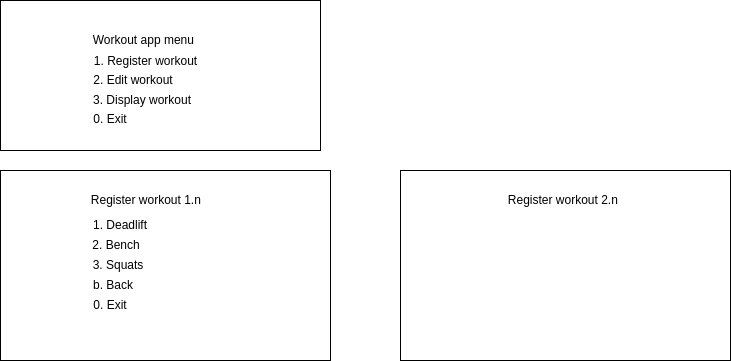

The diagram above was exported from draw.io. Its source (the exported page's mxGraphModel, read from the mxfile embedded in the PNG):
<mxGraphModel dx="0" dy="472" grid="1" gridSize="10" guides="1" tooltips="1" connect="1" arrows="1" fold="1" page="1" pageScale="1" pageWidth="850" pageHeight="1100" math="0" shadow="0">
  <root>
    <mxCell id="0" />
    <mxCell id="1" parent="0" />
    <mxCell id="2" value="&lt;div style=&quot;text-align: left&quot;&gt;&lt;br&gt;&lt;/div&gt;" style="rounded=0;whiteSpace=wrap;html=1;" parent="1" vertex="1">
      <mxGeometry x="60" y="40" width="320" height="150" as="geometry" />
    </mxCell>
    <mxCell id="4" value="Workout app menu&amp;nbsp;" style="text;html=1;strokeColor=none;fillColor=none;align=center;verticalAlign=middle;whiteSpace=wrap;rounded=0;" vertex="1" parent="1">
      <mxGeometry x="100" y="60" width="210" height="40" as="geometry" />
    </mxCell>
    <mxCell id="5" value="1. Register workout" style="text;html=1;strokeColor=none;fillColor=none;align=center;verticalAlign=middle;whiteSpace=wrap;rounded=0;" vertex="1" parent="1">
      <mxGeometry x="142.5" y="100" width="125" as="geometry" />
    </mxCell>
    <mxCell id="6" value="2. Edit workout" style="text;html=1;strokeColor=none;fillColor=none;align=center;verticalAlign=middle;whiteSpace=wrap;rounded=0;" vertex="1" parent="1">
      <mxGeometry x="128.5" y="110" width="127.5" height="20" as="geometry" />
    </mxCell>
    <mxCell id="7" value="3. Display workout" style="text;html=1;strokeColor=none;fillColor=none;align=center;verticalAlign=middle;whiteSpace=wrap;rounded=0;" vertex="1" parent="1">
      <mxGeometry x="132.5" y="130" width="137.5" height="20" as="geometry" />
    </mxCell>
    <mxCell id="8" value="0. Exit&lt;br&gt;" style="text;html=1;strokeColor=none;fillColor=none;align=center;verticalAlign=middle;whiteSpace=wrap;rounded=0;" vertex="1" parent="1">
      <mxGeometry x="100" y="144" width="140" height="30" as="geometry" />
    </mxCell>
    <mxCell id="12" value="" style="rounded=0;whiteSpace=wrap;html=1;" vertex="1" parent="1">
      <mxGeometry x="60" y="210" width="330" height="190" as="geometry" />
    </mxCell>
    <mxCell id="13" value="1. Deadlift" style="text;html=1;strokeColor=none;fillColor=none;align=center;verticalAlign=middle;whiteSpace=wrap;rounded=0;" vertex="1" parent="1">
      <mxGeometry x="150" y="250" width="60" height="30" as="geometry" />
    </mxCell>
    <mxCell id="14" value="Register workout 1.n&amp;nbsp;" style="text;html=1;strokeColor=none;fillColor=none;align=center;verticalAlign=middle;whiteSpace=wrap;rounded=0;" vertex="1" parent="1">
      <mxGeometry x="142.5" y="230" width="128.75" height="20" as="geometry" />
    </mxCell>
    <mxCell id="15" value="2. Bench" style="text;html=1;strokeColor=none;fillColor=none;align=center;verticalAlign=middle;whiteSpace=wrap;rounded=0;" vertex="1" parent="1">
      <mxGeometry x="146" y="270" width="60" height="30" as="geometry" />
    </mxCell>
    <mxCell id="16" value="3. Squats" style="text;html=1;strokeColor=none;fillColor=none;align=center;verticalAlign=middle;whiteSpace=wrap;rounded=0;" vertex="1" parent="1">
      <mxGeometry x="147.5" y="290" width="60" height="30" as="geometry" />
    </mxCell>
    <mxCell id="17" value="b. Back" style="text;html=1;strokeColor=none;fillColor=none;align=center;verticalAlign=middle;whiteSpace=wrap;rounded=0;" vertex="1" parent="1">
      <mxGeometry x="143" y="310" width="60" height="30" as="geometry" />
    </mxCell>
    <mxCell id="18" value="0. Exit&lt;br&gt;" style="text;html=1;strokeColor=none;fillColor=none;align=center;verticalAlign=middle;whiteSpace=wrap;rounded=0;" vertex="1" parent="1">
      <mxGeometry x="100" y="330" width="140" height="30" as="geometry" />
    </mxCell>
    <mxCell id="19" value="" style="rounded=0;whiteSpace=wrap;html=1;" vertex="1" parent="1">
      <mxGeometry x="460" y="210" width="330" height="190" as="geometry" />
    </mxCell>
    <mxCell id="20" value="Register workout 2.n&amp;nbsp;" style="text;html=1;strokeColor=none;fillColor=none;align=center;verticalAlign=middle;whiteSpace=wrap;rounded=0;" vertex="1" parent="1">
      <mxGeometry x="560" y="230" width="128.75" height="20" as="geometry" />
    </mxCell>
  </root>
</mxGraphModel>